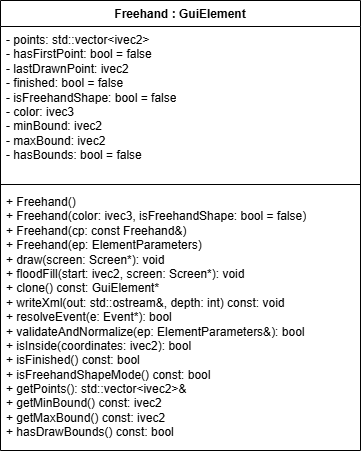

The diagram above was exported from draw.io. Its source (the exported page's mxGraphModel, read from the mxfile embedded in the PNG):
<mxGraphModel dx="1047" dy="735" grid="1" gridSize="10" guides="1" tooltips="1" connect="1" arrows="1" fold="1" page="1" pageScale="1" pageWidth="850" pageHeight="1100" math="0" shadow="0">
  <root>
    <mxCell id="0" />
    <mxCell id="1" parent="0" />
    <mxCell id="DY5fWFdgyPpNWYxi7eRd-1" parent="1" style="swimlane;fontStyle=1;align=center;verticalAlign=top;childLayout=stackLayout;horizontal=1;startSize=26;horizontalStack=0;resizeParent=1;resizeParentMax=0;resizeLast=0;collapsible=1;marginBottom=0;whiteSpace=wrap;html=1;" value="Freehand : GuiElement" vertex="1">
      <mxGeometry height="450" width="360" x="280" y="170" as="geometry" />
    </mxCell>
    <mxCell id="DY5fWFdgyPpNWYxi7eRd-2" parent="DY5fWFdgyPpNWYxi7eRd-1" style="text;strokeColor=none;fillColor=none;align=left;verticalAlign=top;spacingLeft=4;spacingRight=4;overflow=hidden;rotatable=0;points=[[0,0.5],[1,0.5]];portConstraint=eastwest;whiteSpace=wrap;html=1;" value="- points: std::vector&amp;lt;ivec2&amp;gt;&lt;div&gt;- hasFirstPoint: bool = false&lt;/div&gt;&lt;div&gt;- lastDrawnPoint: ivec2&lt;/div&gt;&lt;div&gt;- finished: bool = false&lt;/div&gt;&lt;div&gt;- isFreehandShape: bool = false&lt;/div&gt;&lt;div&gt;- color: ivec3&lt;/div&gt;&lt;div&gt;- minBound: ivec2&lt;/div&gt;&lt;div&gt;- maxBound: ivec2&lt;/div&gt;&lt;div&gt;- hasBounds: bool = false&lt;/div&gt;" vertex="1">
      <mxGeometry height="154" width="360" y="26" as="geometry" />
    </mxCell>
    <mxCell id="DY5fWFdgyPpNWYxi7eRd-3" parent="DY5fWFdgyPpNWYxi7eRd-1" style="line;strokeWidth=1;fillColor=none;align=left;verticalAlign=middle;spacingTop=-1;spacingLeft=3;spacingRight=3;rotatable=0;labelPosition=right;points=[];portConstraint=eastwest;strokeColor=inherit;" value="" vertex="1">
      <mxGeometry height="8" width="360" y="180" as="geometry" />
    </mxCell>
    <mxCell id="DY5fWFdgyPpNWYxi7eRd-4" parent="DY5fWFdgyPpNWYxi7eRd-1" style="text;strokeColor=none;fillColor=none;align=left;verticalAlign=top;spacingLeft=4;spacingRight=4;overflow=hidden;rotatable=0;points=[[0,0.5],[1,0.5]];portConstraint=eastwest;whiteSpace=wrap;html=1;" value="+ Freehand()&lt;div&gt;+ Freehand(color: ivec3, isFreehandShape: bool = false)&lt;/div&gt;&lt;div&gt;+ Freehand(cp: const Freehand&amp;amp;)&lt;/div&gt;&lt;div&gt;+ Freehand(ep: ElementParameters)&lt;/div&gt;&lt;div&gt;+ draw(screen: Screen*): void&lt;/div&gt;&lt;div&gt;+ floodFill(start: ivec2, screen: Screen*): void&lt;/div&gt;&lt;div&gt;+ clone() const: GuiElement*&lt;/div&gt;&lt;div&gt;+ writeXml(out:&amp;nbsp;&lt;span style=&quot;background-color: transparent; color: light-dark(rgb(0, 0, 0), rgb(255, 255, 255));&quot;&gt;std::ostream&amp;amp;&lt;/span&gt;&lt;span style=&quot;background-color: transparent; color: light-dark(rgb(0, 0, 0), rgb(255, 255, 255));&quot;&gt;, depth: int) const: void&lt;/span&gt;&lt;/div&gt;&lt;div&gt;+ resolveEvent(e: Event*): bool&lt;/div&gt;&lt;div&gt;+ validateAndNormalize(ep:&amp;nbsp;&lt;span style=&quot;background-color: transparent; color: light-dark(rgb(0, 0, 0), rgb(255, 255, 255));&quot;&gt;ElementParameters&amp;amp;&lt;/span&gt;&lt;span style=&quot;background-color: transparent; color: light-dark(rgb(0, 0, 0), rgb(255, 255, 255));&quot;&gt;): bool&lt;/span&gt;&lt;/div&gt;&lt;div&gt;+ isInside(coordinates: ivec2): bool&lt;/div&gt;&lt;div&gt;+ isFinished() const: bool&lt;/div&gt;&lt;div&gt;+ isFreehandShapeMode() const: bool&lt;/div&gt;&lt;div&gt;+ getPoints(): std::vector&amp;lt;ivec2&amp;gt;&amp;amp;&lt;/div&gt;&lt;div&gt;+ getMinBound() const: ivec2&lt;/div&gt;&lt;div&gt;+ getMaxBound() const: ivec2&lt;/div&gt;&lt;div&gt;+ hasDrawBounds() const: bool&lt;/div&gt;" vertex="1">
      <mxGeometry height="262" width="360" y="188" as="geometry" />
    </mxCell>
  </root>
</mxGraphModel>